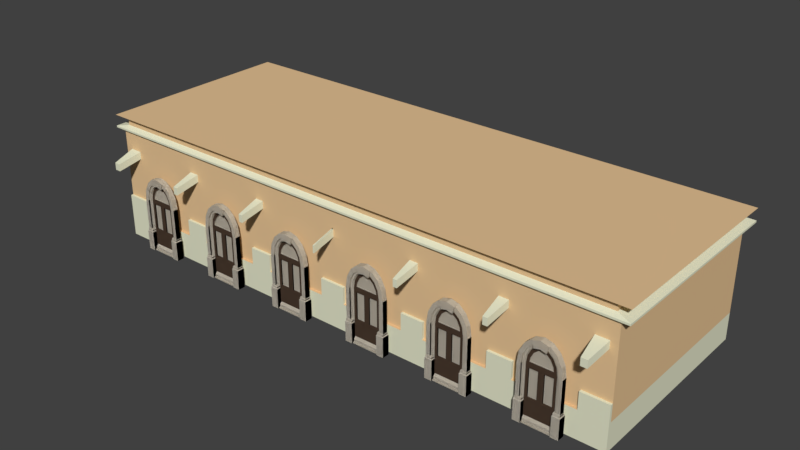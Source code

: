 # Source: EDIFICIO1.blend  (saved by Blender 2.79.0; exported with 4.5.12 LTS)
import bpy
from mathutils import Matrix  # noqa: F401  (used for matrix-valued properties, if any)

bpy.ops.wm.read_factory_settings(use_empty=True)
scene = bpy.context.scene
scene.name = 'Scene'

# ---- collections
col_collection_1 = bpy.data.collections.new('Collection 1'); scene.collection.children.link(col_collection_1)

# ---- materials (node trees are filled in below, after node groups)
mat_material_004 = bpy.data.materials.new('Material.004')
mat_material_004.alpha_threshold = 0.0
mat_material_004.use_transparent_shadow = False
mat_material_004.diffuse_color = (0.7877, 0.8, 0.6009, 1.0)
mat_material_004.roughness = 0.5
mat_material_005 = bpy.data.materials.new('Material.005')
mat_material_005.alpha_threshold = 0.0
mat_material_005.use_transparent_shadow = False
mat_material_005.diffuse_color = (0.8, 0.5517, 0.3008, 1.0)
mat_material_005.roughness = 0.5
mat_material_001 = bpy.data.materials.new('Material.001')
mat_material_001.alpha_threshold = 0.0
mat_material_001.use_transparent_shadow = False
mat_material_001.diffuse_color = (0.8, 0.738, 0.6243, 1.0)
mat_material_001.roughness = 0.5
mat_material_002 = bpy.data.materials.new('Material.002')
mat_material_002.alpha_threshold = 0.0
mat_material_002.use_transparent_shadow = False
mat_material_002.diffuse_color = (0.1329, 0.08458, 0.05667, 1.0)
mat_material_002.roughness = 0.5
mat_material_003 = bpy.data.materials.new('Material.003')
mat_material_003.alpha_threshold = 0.0
mat_material_003.use_transparent_shadow = False
mat_material_003.roughness = 0.5

# ---- material node trees

# ---- world
world_world = bpy.data.worlds.new('World'); scene.world = world_world
world_world.color = (0.05088, 0.05088, 0.05088)
world_world.use_sun_shadow = False
world_world.sun_shadow_jitter_overblur = 0.0
world_world.cycles.sampling_method = 'MANUAL'

# ---- meshes
me_cubo = bpy.data.meshes.new('Cubo')
me_cubo.from_pydata([(0.3068, -1.0, 0.7676), (0.3068, -1.0, 0.6315), (0.2893, -1.031, 1.378), (0.2757, -0.9828, 1.32), (1.0, -1.0, -1.0), (1.0, -1.0, 1.083), (1.0, 1.0, -1.0), (1.0, 1.0, 1.083), (0.2757, -0.9828, 1.216), (0.2894, -1.032, 1.166), (1.032, 1.032, 1.133), (1.032, -1.032, 1.133), (0.2894, -1.032, 1.133), (0.2805, -1.0, 1.083), (1.032, 1.032, 1.166), (1.032, -1.032, 1.166), (0.2805, 1.0, -1.0), (0.2805, 1.0, 0.7939), (0.9828, 0.9828, 1.216), (0.9828, -0.9828, 1.216), (0.2805, 1.0, 0.6052), (0.2893, 1.031, 1.378), (0.9828, 0.9828, 1.32), (0.9828, -0.9828, 1.32), (0.2757, 0.9828, 1.32), (0.2757, 0.9828, 1.216), (1.031, 1.031, 1.378), (1.031, -1.031, 1.378), (0.2894, 1.032, 1.166), (0.2894, 1.032, 1.133), (1.0, 1.0, 0.6052), (0.9737, -1.0, 0.6315), (0.2805, -1.0, -1.0), (0.2805, 1.0, 1.083), (1.0, 1.0, 0.7939), (0.9737, -1.0, 0.7676), (0.0, 1.0, -1.0), (0.0, 1.0, 1.083), (0.0, -1.0, -1.0), (0.0, -1.0, 1.083), (0.0, 1.032, 1.133), (0.0, -1.032, 1.133), (0.0, 1.032, 1.166), (0.0, -1.032, 1.166), (0.0, 0.9828, 1.216), (0.0, -0.9828, 1.216), (0.0, 0.9828, 1.32), (0.0, -0.9828, 1.32), (0.0, 1.031, 1.378), (0.0, -1.031, 1.378), (0.0, -1.0, 0.6052), (0.0, 1.0, 0.6052), (0.0, -1.0, 0.7939), (0.0, 1.0, 0.7939), (0.3634, 1.0, 1.083), (0.3634, -1.0, -1.0), (0.3749, 1.032, 1.133), (0.3749, 1.032, 1.166), (0.3572, 0.9828, 1.216), (0.3572, 0.9828, 1.32), (0.3748, 1.031, 1.378), (0.3372, -1.0, 0.7676), (0.3372, -1.0, 0.6315), (0.3748, -1.031, 1.378), (0.3572, -0.9828, 1.32), (0.3634, 1.0, 0.6052), (0.3572, -0.9828, 1.216), (0.3749, -1.032, 1.166), (0.3749, -1.032, 1.133), (0.3634, -1.0, 1.083), (0.3634, 1.0, 0.7939), (0.3634, 1.0, -1.0), (0.5965, 1.0, 1.083), (0.5965, -1.0, -1.0), (0.6153, 1.032, 1.133), (0.6153, 1.032, 1.166), (0.5863, 0.9828, 1.216), (0.5863, 0.9828, 1.32), (0.6152, 1.031, 1.378), (0.5965, 1.0, 0.6052), (0.5965, 1.0, 0.7939), (0.6228, -1.0, 0.7676), (0.6228, -1.0, 0.6315), (0.6152, -1.031, 1.378), (0.5863, -0.9828, 1.32), (0.5863, -0.9828, 1.216), (0.6153, -1.032, 1.166), (0.6153, -1.032, 1.133), (0.5965, -1.0, 1.083), (0.5965, 1.0, -1.0), (0.6842, 1.0, 1.083), (0.6842, -1.0, -1.0), (0.7058, 1.032, 1.133), (0.7058, 1.032, 1.166), (0.6724, 0.9828, 1.216), (0.6724, 0.9828, 1.32), (0.7055, 1.031, 1.378), (0.6842, 1.0, 0.6052), (0.6842, 1.0, 0.7939), (0.6579, -1.0, 0.7676), (0.6579, -1.0, 0.6315), (0.7055, -1.031, 1.378), (0.6724, -0.9828, 1.32), (0.6724, -0.9828, 1.216), (0.7058, -1.032, 1.166), (0.7058, -1.032, 1.133), (0.6842, -1.0, 1.083), (0.6842, 1.0, -1.0), (1.0, 1.0, -0.1894), (1.0, -1.0, -0.1894), (0.2805, 1.0, -0.1894), (0.2805, -1.0, -0.1894), (0.0, 1.0, -0.1894), (0.0, -1.0, -0.1894), (0.3634, -1.0, -0.1894), (0.3634, 1.0, -0.1894), (0.5965, 1.0, -0.1894), (0.5965, -1.0, -0.1894), (0.6842, -1.0, -0.1894), (0.6842, 1.0, -0.1894), (1.0, 1.0, -0.5018), (1.0, -1.0, -0.5018), (0.2805, 1.0, -0.5018), (0.2805, -1.0, -0.5018), (0.0, 1.0, -0.5018), (0.0, -1.0, -0.5018), (0.3634, -1.0, -0.5018), (0.3634, 1.0, -0.5018), (0.5965, 1.0, -0.5018), (0.5965, -1.0, -0.5018), (0.6842, -1.0, -0.5018), (0.6842, 1.0, -0.5018), (0.04722, 1.0, -1.0), (0.04722, 1.0, 0.7939), (0.04722, 1.0, 0.6052), (0.04722, -1.0, 1.083), (0.04869, 1.031, 1.378), (0.04871, -1.032, 1.133), (0.04641, 0.9828, 1.32), (0.04871, -1.032, 1.166), (0.04641, 0.9828, 1.216), (0.04641, -0.9828, 1.216), (0.04871, 1.032, 1.166), (0.04641, -0.9828, 1.32), (0.04871, 1.032, 1.133), (0.04869, -1.031, 1.378), (-0.001558, -1.0, 0.6315), (0.04722, -1.0, -1.0), (-0.001558, -1.0, 0.7676), (0.04722, 1.0, 1.083), (0.04722, -1.0, -0.1894), (0.04722, 1.0, -0.1894), (0.04722, 1.0, -0.5018), (0.04722, -1.0, -0.5018), (0.9017, 1.0, 1.083), (0.9017, -1.0, -1.0), (0.9305, 1.032, 1.133), (0.9305, 1.032, 1.166), (0.886, 0.9828, 1.216), (0.886, 0.9828, 1.32), (0.9303, 1.031, 1.378), (0.9017, 1.0, 0.6052), (0.9017, 1.0, 0.7939), (0.928, -1.0, 0.7676), (0.928, -1.0, 0.6315), (0.9303, -1.031, 1.378), (0.886, -0.9828, 1.32), (0.886, -0.9828, 1.216), (0.9305, -1.032, 1.166), (0.9305, -1.032, 1.133), (0.9017, -1.0, 1.083), (0.9017, 1.0, -1.0), (0.9017, -1.0, -0.1894), (0.9017, 1.0, -0.1894), (0.9017, 1.0, -0.5018), (0.9017, -1.0, -0.5018), (1.0, -1.026, -0.5018), (1.0, -1.026, -1.0), (0.9017, -1.026, -1.0), (0.2805, -1.026, -1.0), (0.3634, -1.026, -1.0), (0.2805, -1.026, -0.5018), (0.04722, -1.026, -1.0), (0.0, -1.026, -0.5018), (0.0, -1.026, -1.0), (0.3634, -1.026, -0.5018), (0.5965, -1.026, -1.0), (0.5965, -1.026, -0.5018), (0.6842, -1.026, -1.0), (0.6842, -1.026, -0.5018), (0.6842, -1.026, -0.1894), (0.5965, -1.026, -0.1894), (0.04722, -1.026, -0.1894), (0.0, -1.026, -0.1894), (0.3634, -1.026, -0.1894), (0.2805, -1.026, -0.1894), (1.0, -1.026, -0.1894), (0.04722, -1.026, -0.5018), (0.9017, -1.026, -0.5018), (0.9017, -1.026, -0.1894), (0.2805, -1.0, 0.7939), (0.2805, -1.0, 0.6052), (0.3634, -1.0, 0.7939), (0.3634, -1.0, 0.6052), (1.0, -1.0, 0.7939), (1.0, -1.0, 0.6052), (0.04722, -1.0, 0.6052), (0.04722, -1.0, 0.7939), (0.003735, -1.0, 0.6315), (0.6842, -1.0, 0.7939), (0.003735, -1.0, 0.7676), (0.5965, -1.0, 0.7939), (0.6842, -1.0, 0.6052), (0.5965, -1.0, 0.6052), (0.9017, -1.0, 0.7939), (0.9017, -1.0, 0.6052), (0.00237, -1.238, 0.6562), (0.00237, -1.238, 0.5201), (0.3146, -1.238, 0.6562), (0.3146, -1.238, 0.5201), (0.3293, -1.238, 0.6562), (0.3293, -1.238, 0.5201), (0.9619, -1.238, 0.6562), (0.9619, -1.238, 0.5201), (-0.0001935, -1.238, 0.5201), (-0.0001935, -1.238, 0.6562), (0.6488, -1.238, 0.6562), (0.6318, -1.238, 0.6562), (0.6488, -1.238, 0.5201), (0.6318, -1.238, 0.5201), (0.9398, -1.238, 0.6562), (0.9398, -1.238, 0.5201)], [], [(117, 213, 203, 114), (162, 154, 7, 34), (34, 7, 5, 204), (77, 59, 60, 78), (171, 6, 4, 155), (5, 7, 10, 11), (169, 11, 15, 168), (78, 60, 63, 83), (170, 5, 11, 169), (76, 58, 59, 77), (15, 14, 18, 19), (75, 57, 58, 76), (11, 10, 14, 15), (74, 56, 57, 75), (19, 18, 22, 23), (72, 54, 56, 74), (168, 15, 19, 167), (211, 88, 69, 202), (166, 23, 27, 165), (133, 149, 33, 17), (167, 19, 23, 166), (132, 16, 32, 147), (137, 12, 9, 139), (135, 13, 12, 137), (23, 22, 26, 27), (139, 9, 8, 141), (143, 3, 2, 145), (108, 30, 205, 109), (173, 161, 30, 108), (141, 8, 3, 143), (151, 134, 20, 110), (30, 34, 204, 205), (161, 162, 34, 30), (134, 133, 17, 20), (61, 0, 218, 220), (99, 81, 227, 226), (114, 203, 201, 111), (150, 206, 50, 113), (138, 46, 48, 136), (136, 48, 49, 145), (140, 44, 46, 138), (59, 24, 21, 60), (60, 21, 2, 63), (142, 42, 44, 140), (58, 25, 24, 59), (144, 40, 42, 142), (149, 37, 40, 144), (57, 28, 25, 58), (56, 29, 28, 57), (54, 33, 29, 56), (207, 135, 39, 52), (202, 69, 13, 200), (213, 211, 202, 203), (20, 17, 70, 65), (110, 20, 65, 115), (8, 66, 64, 3), (3, 64, 63, 2), (9, 67, 66, 8), (13, 69, 68, 12), (12, 68, 67, 9), (16, 71, 55, 32), (17, 33, 54, 70), (163, 164, 231, 230), (65, 70, 80, 79), (115, 65, 79, 116), (66, 85, 84, 64), (64, 84, 83, 63), (209, 106, 88, 211), (67, 86, 85, 66), (90, 72, 74, 92), (92, 74, 75, 93), (93, 75, 76, 94), (94, 76, 77, 95), (69, 88, 87, 68), (96, 78, 83, 101), (68, 87, 86, 67), (71, 89, 73, 55), (95, 77, 78, 96), (70, 54, 72, 80), (118, 212, 213, 117), (172, 215, 212, 118), (159, 95, 96, 160), (160, 96, 101, 165), (158, 94, 95, 159), (157, 93, 94, 158), (156, 92, 93, 157), (154, 90, 92, 156), (214, 170, 106, 209), (215, 214, 209, 212), (79, 80, 98, 97), (116, 79, 97, 119), (85, 103, 102, 84), (84, 102, 101, 83), (86, 104, 103, 85), (88, 106, 105, 87), (87, 105, 104, 86), (89, 107, 91, 73), (80, 72, 90, 98), (128, 116, 119, 131), (175, 172, 118, 130), (38, 147, 182, 184), (127, 115, 116, 128), (122, 110, 115, 127), (123, 153, 197, 181), (175, 130, 189, 198), (152, 151, 110, 122), (174, 173, 108, 120), (120, 108, 109, 121), (129, 117, 114, 126), (126, 114, 194, 185), (6, 120, 121, 4), (171, 174, 120, 6), (132, 152, 122, 16), (118, 117, 191, 190), (32, 55, 180, 179), (16, 122, 127, 71), (71, 127, 128, 89), (113, 125, 183, 193), (129, 126, 185, 187), (89, 128, 131, 107), (155, 4, 177, 178), (36, 124, 152, 132), (124, 112, 151, 152), (123, 111, 150, 153), (200, 13, 135, 207), (33, 149, 144, 29), (29, 144, 142, 28), (28, 142, 140, 25), (25, 140, 138, 24), (21, 136, 145, 2), (24, 138, 136, 21), (111, 201, 206, 150), (201, 200, 207, 206), (51, 53, 133, 134), (112, 51, 134, 151), (45, 141, 143, 47), (47, 143, 145, 49), (43, 139, 141, 45), (39, 135, 137, 41), (41, 137, 139, 43), (36, 132, 147, 38), (53, 37, 149, 133), (153, 150, 192, 197), (107, 131, 174, 171), (131, 119, 173, 174), (109, 172, 199, 196), (0, 1, 219, 218), (204, 5, 170, 214), (7, 154, 156, 10), (10, 156, 157, 14), (14, 157, 158, 18), (18, 158, 159, 22), (26, 160, 165, 27), (22, 159, 160, 26), (109, 205, 215, 172), (97, 98, 162, 161), (119, 97, 161, 173), (103, 167, 166, 102), (102, 166, 165, 101), (104, 168, 167, 103), (106, 170, 169, 105), (105, 169, 168, 104), (107, 171, 155, 91), (98, 90, 154, 162), (189, 190, 191, 187), (197, 192, 193, 183), (185, 194, 195, 181), (186, 187, 185, 180), (180, 185, 181, 179), (182, 197, 183, 184), (188, 189, 187, 186), (178, 198, 189, 188), (179, 181, 197, 182), (177, 176, 198, 178), (176, 196, 199, 198), (121, 109, 196, 176), (73, 91, 188, 186), (91, 155, 178, 188), (150, 113, 193, 192), (117, 129, 187, 191), (125, 38, 184, 183), (55, 73, 186, 180), (114, 111, 195, 194), (130, 118, 190, 189), (111, 123, 181, 195), (4, 121, 176, 177), (147, 32, 179, 182), (172, 175, 198, 199), (1, 0, 200, 201), (0, 61, 202, 200), (62, 1, 201, 203), (35, 31, 205, 204), (146, 208, 50, 206), (210, 148, 207, 52), (208, 210, 52, 50), (61, 62, 203, 202), (81, 99, 209, 211), (100, 82, 213, 212), (82, 81, 211, 213), (99, 100, 212, 209), (148, 146, 206, 207), (163, 35, 204, 214), (31, 164, 215, 205), (164, 163, 214, 215), (221, 220, 218, 219), (224, 217, 216, 225), (228, 226, 227, 229), (223, 222, 230, 231), (82, 100, 228, 229), (1, 62, 221, 219), (81, 82, 229, 227), (31, 35, 222, 223), (210, 216, 217, 208), (100, 99, 226, 228), (208, 217, 224, 146), (146, 148, 225, 224), (148, 210, 216, 225), (35, 163, 230, 222), (164, 31, 223, 231), (62, 61, 220, 221)])
me_cubo.polygons.foreach_set('material_index', [1, 1, 1, 1, 1, 0, 0, 1, 0, 1, 0, 0, 0, 0, 1, 0, 0, 1, 1, 1, 1, 1, 0, 0, 1, 0, 1, 1, 1, 1, 1, 1, 1, 1, 0, 0, 1, 1, 1, 1, 1, 1, 1, 0, 1, 0, 0, 0, 0, 0, 1, 1, 1, 1, 1, 1, 1, 0, 0, 0, 1, 1, 0, 1, 1, 1, 1, 1, 0, 0, 0, 0, 1, 0, 1, 0, 1, 1, 1, 1, 1, 1, 1, 1, 0, 0, 0, 1, 1, 1, 1, 1, 1, 0, 0, 0, 1, 1, 1, 1, 1, 1, 1, 1, 1, 1, 1, 1, 1, 0, 0, 0, 0, 0, 1, 0, 0, 1, 1, 0, 1, 0, 1, 1, 1, 0, 0, 0, 1, 1, 1, 1, 1, 1, 1, 1, 1, 0, 0, 0, 1, 1, 0, 0, 1, 0, 0, 1, 0, 0, 0, 1, 1, 1, 1, 1, 1, 1, 1, 0, 0, 0, 1, 1, 0, 0, 0, 0, 0, 0, 0, 0, 0, 0, 0, 0, 1, 1, 0, 0, 0, 1, 0, 0, 0, 0, 1, 0, 1, 1, 1, 1, 1, 1, 1, 1, 1, 1, 1, 1, 1, 1, 1, 1, 0, 0, 0, 0, 0, 0, 0, 0, 0, 0, 0, 0, 0, 0, 0, 0])
me_cubo.materials.append(mat_material_004)
me_cubo.materials.append(mat_material_005)
me_cubo.use_remesh_preserve_volume = False
me_cubo.use_remesh_preserve_attributes = False
me_cubo.use_mirror_vertex_groups = False
me_cubo.update()
me_cubo_002 = bpy.data.meshes.new('Cubo.002')
me_cubo_002.from_pydata([(6.802, -3.101, 0.1308), (6.802, -3.101, 0.9854), (6.802, -0.811, 0.1308), (6.802, -0.811, 0.9854), (7.657, -3.101, 0.1308), (7.657, -3.101, 0.9854), (7.657, -0.811, 0.1308), (7.657, -0.811, 0.9854), (6.866, -0.6969, 0.9222), (6.866, -0.6969, 0.194), (7.594, -0.6969, 0.194), (7.594, -0.6969, 0.9222), (6.866, -0.5748, 0.9222), (6.866, -0.5748, 0.194), (7.594, -0.5748, 0.194), (7.594, -0.5748, 0.9222), (6.903, -0.4328, 0.8845), (6.903, -0.4328, 0.2318), (7.556, -0.4328, 0.2318), (7.556, -0.4328, 0.8845), (7.572, -3.106, 0.2429), (7.572, 3.131, 0.2429), (7.392, 4.32, 0.2429), (6.88, 5.328, 0.2429), (6.113, 6.001, 0.2429), (7.129, -2.983, 0.8498), (7.129, 3.107, 0.8498), (6.977, 4.106, 0.8498), (6.562, 4.922, 0.8498), (5.941, 5.468, 0.8498), (7.572, -3.106, 0.8498), (7.572, 3.131, 0.8498), (7.392, 4.32, 0.8498), (6.88, 5.328, 0.8498), (6.113, 6.001, 0.8498), (6.917, 3.079, 0.6638), (6.917, -2.704, 0.6638), (6.778, 3.997, 0.6638), (6.41, 4.722, 0.6638), (5.859, 5.206, 0.6638), (7.129, -2.983, 0.6638), (7.129, 3.107, 0.6638), (6.977, 4.106, 0.6638), (6.562, 4.922, 0.6638), (5.941, 5.468, 0.6638), (6.462, 3.361, 0.3607), (6.519, -0.4076, 0.3612), (6.398, 3.783, 0.3607), (6.073, 4.423, 0.3607), (5.587, 4.85, 0.3607), (6.113, 6.001, 0.9827), (5.941, 5.468, 0.9827), (5.941, 5.468, 0.9835), (5.859, 5.206, 0.9835), (6.519, 2.705, 0.3612), (6.698, 3.951, 0.3612), (6.348, 4.638, 0.3612), (5.825, 5.097, 0.3612), (6.83, 3.08, 0.3612), (5.519, 2.705, 0.3612), (6.83, -2.408, 0.3612), (5.519, -0.4076, 0.3612), (6.829, 3.08, 0.5059), (6.829, -2.408, 0.5059), (6.698, 3.951, 0.5059), (6.348, 4.638, 0.5059), (5.825, 5.097, 0.5059), (5.519, -0.4077, 0.5059), (5.519, 2.705, 0.5059), (6.462, 3.361, 0.5053), (6.398, 3.783, 0.5053), (6.073, 4.423, 0.5053), (5.587, 4.85, 0.5053), (6.519, 2.705, 0.5059), (6.519, -0.4077, 0.5059), (3.615, -3.101, 0.1308), (3.615, -3.101, 0.9854), (3.615, -0.811, 0.1308), (3.615, -0.811, 0.9854), (2.76, -3.101, 0.1308), (2.76, -3.101, 0.9854), (2.76, -0.811, 0.1308), (2.76, -0.811, 0.9854), (3.552, -0.6969, 0.9222), (3.552, -0.6969, 0.194), (2.824, -0.6969, 0.194), (2.824, -0.6969, 0.9222), (3.552, -0.5748, 0.9222), (3.552, -0.5748, 0.194), (2.824, -0.5748, 0.194), (2.824, -0.5748, 0.9222), (3.514, -0.4328, 0.8845), (3.514, -0.4328, 0.2318), (2.861, -0.4328, 0.2318), (2.861, -0.4328, 0.8845), (2.845, -3.106, 0.2429), (2.845, 3.131, 0.2429), (3.025, 4.32, 0.2429), (3.538, 5.328, 0.2429), (4.304, 6.001, 0.2429), (3.289, -2.983, 0.8498), (3.289, 3.107, 0.8498), (3.44, 4.106, 0.8498), (3.855, 4.922, 0.8498), (4.476, 5.468, 0.8498), (2.845, -3.106, 0.8498), (2.845, 3.131, 0.8498), (3.025, 4.32, 0.8498), (3.538, 5.328, 0.8498), (4.304, 6.001, 0.8498), (3.501, 3.079, 0.6638), (3.501, -2.704, 0.6638), (3.64, 3.997, 0.6638), (4.008, 4.722, 0.6638), (4.559, 5.206, 0.6638), (3.289, -2.983, 0.6638), (3.289, 3.107, 0.6638), (3.44, 4.106, 0.6638), (3.855, 4.922, 0.6638), (4.476, 5.468, 0.6638), (3.955, 3.361, 0.3607), (3.898, -0.4076, 0.3612), (4.019, 3.783, 0.3607), (4.344, 4.423, 0.3607), (4.831, 4.85, 0.3607), (4.304, 6.001, 0.9827), (4.476, 5.468, 0.9827), (4.476, 5.468, 0.9835), (4.559, 5.206, 0.9835), (3.898, 2.705, 0.3612), (3.72, 3.951, 0.3612), (4.069, 4.638, 0.3612), (4.592, 5.097, 0.3612), (3.588, 3.08, 0.3612), (4.898, 2.705, 0.3612), (3.588, -2.408, 0.3612), (4.898, -0.4076, 0.3612), (3.588, 3.08, 0.5059), (3.588, -2.408, 0.5059), (3.72, 3.951, 0.5059), (4.069, 4.638, 0.5059), (4.592, 5.097, 0.5059), (4.898, -0.4077, 0.5059), (4.898, 2.705, 0.5059), (3.955, 3.361, 0.5053), (4.019, 3.783, 0.5053), (4.344, 4.423, 0.5053), (4.831, 4.85, 0.5053), (3.898, 2.705, 0.5059), (3.898, -0.4077, 0.5059), (3.615, -3.101, 0.1308), (3.615, -3.101, 0.9854), (3.615, -0.811, 0.1308), (3.615, -0.811, 0.9854), (2.76, -3.101, 0.1308), (2.76, -3.101, 0.9854), (2.76, -0.811, 0.1308), (2.76, -0.811, 0.9854), (3.552, -0.6969, 0.9222), (3.552, -0.6969, 0.194), (2.824, -0.6969, 0.194), (2.824, -0.6969, 0.9222), (3.552, -0.5748, 0.9222), (3.552, -0.5748, 0.194), (2.824, -0.5748, 0.194), (2.824, -0.5748, 0.9222), (3.514, -0.4328, 0.8845), (3.514, -0.4328, 0.2318), (2.861, -0.4328, 0.2318), (2.861, -0.4328, 0.8845), (2.845, -3.106, 0.2429), (2.845, 3.131, 0.2429), (3.025, 4.32, 0.2429), (3.538, 5.328, 0.2429), (4.304, 6.001, 0.2429), (3.289, -2.983, 0.8498), (3.289, 3.107, 0.8498), (3.44, 4.106, 0.8498), (3.855, 4.922, 0.8498), (4.476, 5.468, 0.8498), (2.845, -3.106, 0.8498), (2.845, 3.131, 0.8498), (3.025, 4.32, 0.8498), (3.538, 5.328, 0.8498), (4.304, 6.001, 0.8498), (3.501, 3.079, 0.6638), (3.501, -2.704, 0.6638), (3.64, 3.997, 0.6638), (4.008, 4.722, 0.6638), (4.559, 5.206, 0.6638), (3.289, -2.983, 0.6638), (3.289, 3.107, 0.6638), (3.44, 4.106, 0.6638), (3.855, 4.922, 0.6638), (4.476, 5.468, 0.6638), (3.955, 3.361, 0.3607), (3.898, -0.4076, 0.3612), (4.019, 3.783, 0.3607), (4.344, 4.423, 0.3607), (4.831, 4.85, 0.3607), (4.304, 6.001, 0.9827), (4.476, 5.468, 0.9827), (4.476, 5.468, 0.9835), (4.559, 5.206, 0.9835), (3.898, 2.705, 0.3612), (3.72, 3.951, 0.3612), (4.069, 4.638, 0.3612), (4.592, 5.097, 0.3612), (3.588, 3.08, 0.3612), (4.898, 2.705, 0.3612), (3.588, -2.408, 0.3612), (4.898, -0.4076, 0.3612), (3.588, 3.08, 0.5059), (3.588, -2.408, 0.5059), (3.72, 3.951, 0.5059), (4.069, 4.638, 0.5059), (4.592, 5.097, 0.5059), (4.898, -0.4077, 0.5059), (4.898, 2.705, 0.5059), (3.955, 3.361, 0.5053), (4.019, 3.783, 0.5053), (4.344, 4.423, 0.5053), (4.831, 4.85, 0.5053), (3.898, 2.705, 0.5059), (3.898, -0.4077, 0.5059), (6.802, -3.101, 0.1308), (6.802, -3.101, 0.9854), (6.802, -0.811, 0.1308), (6.802, -0.811, 0.9854), (7.657, -3.101, 0.1308), (7.657, -3.101, 0.9854), (7.657, -0.811, 0.1308), (7.657, -0.811, 0.9854), (6.866, -0.6969, 0.9222), (6.866, -0.6969, 0.194), (7.594, -0.6969, 0.194), (7.594, -0.6969, 0.9222), (6.866, -0.5748, 0.9222), (6.866, -0.5748, 0.194), (7.594, -0.5748, 0.194), (7.594, -0.5748, 0.9222), (6.903, -0.4328, 0.8845), (6.903, -0.4328, 0.2318), (7.556, -0.4328, 0.2318), (7.556, -0.4328, 0.8845), (7.572, -3.106, 0.2429), (5.209, 6.238, 0.2429), (7.572, 3.131, 0.2429), (7.392, 4.32, 0.2429), (6.88, 5.328, 0.2429), (6.113, 6.001, 0.2429), (7.129, -2.983, 0.8498), (7.129, 3.107, 0.8498), (5.209, 5.659, 0.8498), (6.977, 4.106, 0.8498), (6.562, 4.922, 0.8498), (5.941, 5.468, 0.8498), (7.572, -3.106, 0.8498), (7.572, 3.131, 0.8498), (5.209, 6.238, 0.8498), (7.392, 4.32, 0.8498), (6.88, 5.328, 0.8498), (6.113, 6.001, 0.8498), (6.917, 3.079, 0.6638), (6.917, -2.704, 0.6638), (5.209, 5.376, 0.6638), (6.778, 3.997, 0.6638), (6.41, 4.722, 0.6638), (5.859, 5.206, 0.6638), (7.129, -2.983, 0.6638), (7.129, 3.107, 0.6638), (5.209, 5.659, 0.6638), (6.977, 4.106, 0.6638), (6.562, 4.922, 0.6638), (5.941, 5.468, 0.6638), (6.462, 3.361, 0.3607), (6.519, -0.4076, 0.3612), (5.209, 5.259, 0.3612), (6.398, 3.783, 0.3607), (6.073, 4.423, 0.3607), (5.587, 4.85, 0.3607), (5.209, 6.238, 0.9827), (6.113, 6.001, 0.9827), (5.209, 5.659, 0.9827), (5.941, 5.468, 0.9827), (5.209, 5.659, 0.9835), (5.941, 5.468, 0.9835), (5.209, 5.376, 0.9835), (5.859, 5.206, 0.9835), (5.209, -3.106, 0.2429), (5.209, 3.131, 0.2429), (5.209, -3.106, 0.8498), (5.209, -2.983, 0.8498), (5.209, -2.983, 0.6638), (5.209, -2.704, 0.6638), (5.209, 3.08, 0.3612), (5.209, -2.408, 0.3612), (6.519, 2.705, 0.3612), (5.209, 3.361, 0.3607), (6.698, 3.951, 0.3612), (6.348, 4.638, 0.3612), (5.825, 5.097, 0.3612), (5.209, 4.921, 0.3607), (6.83, 3.08, 0.3612), (5.519, 2.705, 0.3612), (6.83, -2.408, 0.3612), (5.519, -0.4076, 0.3612), (5.209, 3.08, 0.5059), (6.829, 3.08, 0.5059), (5.209, -2.408, 0.5059), (6.829, -2.408, 0.5059), (6.698, 3.951, 0.5059), (6.348, 4.638, 0.5059), (5.825, 5.097, 0.5059), (5.209, 5.259, 0.5059), (5.519, -0.4077, 0.5059), (5.519, 2.705, 0.5059), (5.209, 3.361, 0.5053), (6.462, 3.361, 0.5053), (6.398, 3.783, 0.5053), (6.073, 4.423, 0.5053), (5.587, 4.85, 0.5053), (5.209, 4.921, 0.5053), (6.519, 2.705, 0.5059), (6.519, -0.4077, 0.5059), (16.57, -0.4077, 0.5059), (16.57, 2.705, 0.5059), (15.26, 4.921, 0.5053), (15.64, 4.85, 0.5053), (16.12, 4.423, 0.5053), (16.45, 3.783, 0.5053), (16.51, 3.361, 0.5053), (15.26, 3.361, 0.5053), (15.57, 2.705, 0.5059), (15.57, -0.4077, 0.5059), (15.26, 5.259, 0.5059), (15.87, 5.097, 0.5059), (16.4, 4.638, 0.5059), (16.75, 3.951, 0.5059), (16.88, -2.408, 0.5059), (15.26, -2.408, 0.5059), (16.88, 3.08, 0.5059), (15.26, 3.08, 0.5059), (15.57, -0.4076, 0.3612), (16.88, -2.408, 0.3612), (15.57, 2.705, 0.3612), (16.88, 3.08, 0.3612), (15.26, 4.921, 0.3607), (15.87, 5.097, 0.3612), (16.4, 4.638, 0.3612), (16.75, 3.951, 0.3612), (15.26, 3.361, 0.3607), (16.57, 2.705, 0.3612), (15.26, -2.408, 0.3612), (15.26, 3.08, 0.3612), (15.26, -2.704, 0.6638), (15.26, -2.983, 0.6638), (15.26, -2.983, 0.8498), (15.26, -3.106, 0.8498), (15.26, 3.131, 0.2429), (15.26, -3.106, 0.2429), (15.91, 5.206, 0.9835), (15.26, 5.376, 0.9835), (15.99, 5.468, 0.9835), (15.26, 5.659, 0.9835), (15.99, 5.468, 0.9827), (15.26, 5.659, 0.9827), (16.16, 6.001, 0.9827), (15.26, 6.238, 0.9827), (15.64, 4.85, 0.3607), (16.12, 4.423, 0.3607), (16.45, 3.783, 0.3607), (15.26, 5.259, 0.3612), (16.57, -0.4076, 0.3612), (16.51, 3.361, 0.3607), (15.99, 5.468, 0.6638), (16.61, 4.922, 0.6638), (17.03, 4.106, 0.6638), (15.26, 5.659, 0.6638), (17.18, 3.107, 0.6638), (17.18, -2.983, 0.6638), (15.91, 5.206, 0.6638), (16.46, 4.722, 0.6638), (16.83, 3.997, 0.6638), (15.26, 5.376, 0.6638), (16.97, -2.704, 0.6638), (16.97, 3.079, 0.6638), (16.16, 6.001, 0.8498), (16.93, 5.328, 0.8498), (17.44, 4.32, 0.8498), (15.26, 6.238, 0.8498), (17.62, 3.131, 0.8498), (17.62, -3.106, 0.8498), (15.99, 5.468, 0.8498), (16.61, 4.922, 0.8498), (17.03, 4.106, 0.8498), (15.26, 5.659, 0.8498), (17.18, 3.107, 0.8498), (17.18, -2.983, 0.8498), (16.16, 6.001, 0.2429), (16.93, 5.328, 0.2429), (17.44, 4.32, 0.2429), (17.62, 3.131, 0.2429), (15.26, 6.238, 0.2429), (17.62, -3.106, 0.2429), (17.61, -0.4328, 0.8845), (17.61, -0.4328, 0.2318), (16.95, -0.4328, 0.2318), (16.95, -0.4328, 0.8845), (17.64, -0.5748, 0.9222), (17.64, -0.5748, 0.194), (16.91, -0.5748, 0.194), (16.91, -0.5748, 0.9222), (17.64, -0.6969, 0.9222), (17.64, -0.6969, 0.194), (16.91, -0.6969, 0.194), (16.91, -0.6969, 0.9222), (17.71, -0.811, 0.9854), (17.71, -0.811, 0.1308), (17.71, -3.101, 0.9854), (17.71, -3.101, 0.1308), (16.85, -0.811, 0.9854), (16.85, -0.811, 0.1308), (16.85, -3.101, 0.9854), (16.85, -3.101, 0.1308), (13.95, -0.4077, 0.5059), (13.95, 2.705, 0.5059), (14.88, 4.85, 0.5053), (14.39, 4.423, 0.5053), (14.07, 3.783, 0.5053), (14.0, 3.361, 0.5053), (14.95, 2.705, 0.5059), (14.95, -0.4077, 0.5059), (14.64, 5.097, 0.5059), (14.12, 4.638, 0.5059), (13.77, 3.951, 0.5059), (13.64, -2.408, 0.5059), (13.64, 3.08, 0.5059), (14.95, -0.4076, 0.3612), (13.64, -2.408, 0.3612), (14.95, 2.705, 0.3612), (13.64, 3.08, 0.3612), (14.64, 5.097, 0.3612), (14.12, 4.638, 0.3612), (13.77, 3.951, 0.3612), (13.95, 2.705, 0.3612), (14.61, 5.206, 0.9835), (14.53, 5.468, 0.9835), (14.53, 5.468, 0.9827), (14.35, 6.001, 0.9827), (14.88, 4.85, 0.3607), (14.39, 4.423, 0.3607), (14.07, 3.783, 0.3607), (13.95, -0.4076, 0.3612), (14.0, 3.361, 0.3607), (14.53, 5.468, 0.6638), (13.9, 4.922, 0.6638), (13.49, 4.106, 0.6638), (13.34, 3.107, 0.6638), (13.34, -2.983, 0.6638), (14.61, 5.206, 0.6638), (14.06, 4.722, 0.6638), (13.69, 3.997, 0.6638), (13.55, -2.704, 0.6638), (13.55, 3.079, 0.6638), (14.35, 6.001, 0.8498), (13.59, 5.328, 0.8498), (13.07, 4.32, 0.8498), (12.89, 3.131, 0.8498), (12.89, -3.106, 0.8498), (14.53, 5.468, 0.8498), (13.9, 4.922, 0.8498), (13.49, 4.106, 0.8498), (13.34, 3.107, 0.8498), (13.34, -2.983, 0.8498), (14.35, 6.001, 0.2429), (13.59, 5.328, 0.2429), (13.07, 4.32, 0.2429), (12.89, 3.131, 0.2429), (12.89, -3.106, 0.2429), (12.91, -0.4328, 0.8845), (12.91, -0.4328, 0.2318), (13.56, -0.4328, 0.2318), (13.56, -0.4328, 0.8845), (12.87, -0.5748, 0.9222), (12.87, -0.5748, 0.194), (13.6, -0.5748, 0.194), (13.6, -0.5748, 0.9222), (12.87, -0.6969, 0.9222), (12.87, -0.6969, 0.194), (13.6, -0.6969, 0.194), (13.6, -0.6969, 0.9222), (12.81, -0.811, 0.9854), (12.81, -0.811, 0.1308), (12.81, -3.101, 0.9854), (12.81, -3.101, 0.1308), (13.66, -0.811, 0.9854), (13.66, -0.811, 0.1308), (13.66, -3.101, 0.9854), (13.66, -3.101, 0.1308), (13.95, -0.4077, 0.5059), (13.95, 2.705, 0.5059), (14.88, 4.85, 0.5053), (14.39, 4.423, 0.5053), (14.07, 3.783, 0.5053), (14.0, 3.361, 0.5053), (14.95, 2.705, 0.5059), (14.95, -0.4077, 0.5059), (14.64, 5.097, 0.5059), (14.12, 4.638, 0.5059), (13.77, 3.951, 0.5059), (13.64, -2.408, 0.5059), (13.64, 3.08, 0.5059), (14.95, -0.4076, 0.3612), (13.64, -2.408, 0.3612), (14.95, 2.705, 0.3612), (13.64, 3.08, 0.3612), (14.64, 5.097, 0.3612), (14.12, 4.638, 0.3612), (13.77, 3.951, 0.3612), (13.95, 2.705, 0.3612), (14.61, 5.206, 0.9835), (14.53, 5.468, 0.9835), (14.53, 5.468, 0.9827), (14.35, 6.001, 0.9827), (14.88, 4.85, 0.3607), (14.39, 4.423, 0.3607), (14.07, 3.783, 0.3607), (13.95, -0.4076, 0.3612), (14.0, 3.361, 0.3607), (14.53, 5.468, 0.6638), (13.9, 4.922, 0.6638), (13.49, 4.106, 0.6638), (13.34, 3.107, 0.6638), (13.34, -2.983, 0.6638), (14.61, 5.206, 0.6638), (14.06, 4.722, 0.6638), (13.69, 3.997, 0.6638), (13.55, -2.704, 0.6638), (13.55, 3.079, 0.6638), (14.35, 6.001, 0.8498), (13.59, 5.328, 0.8498), (13.07, 4.32, 0.8498), (12.89, 3.131, 0.8498), (12.89, -3.106, 0.8498), (14.53, 5.468, 0.8498), (13.9, 4.922, 0.8498), (13.49, 4.106, 0.8498), (13.34, 3.107, 0.8498), (13.34, -2.983, 0.8498), (14.35, 6.001, 0.2429), (13.59, 5.328, 0.2429), (13.07, 4.32, 0.2429), (12.89, 3.131, 0.2429), (12.89, -3.106, 0.2429), (12.91, -0.4328, 0.8845), (12.91, -0.4328, 0.2318), (13.56, -0.4328, 0.2318), (13.56, -0.4328, 0.8845), (12.87, -0.5748, 0.9222), (12.87, -0.5748, 0.194), (13.6, -0.5748, 0.194), (13.6, -0.5748, 0.9222), (12.87, -0.6969, 0.9222), (12.87, -0.6969, 0.194), (13.6, -0.6969, 0.194), (13.6, -0.6969, 0.9222), (12.81, -0.811, 0.9854), (12.81, -0.811, 0.1308), (12.81, -3.101, 0.9854), (12.81, -3.101, 0.1308), (13.66, -0.811, 0.9854), (13.66, -0.811, 0.1308), (13.66, -3.101, 0.9854), (13.66, -3.101, 0.1308), (16.57, -0.4077, 0.5059), (16.57, 2.705, 0.5059), (15.64, 4.85, 0.5053), (16.12, 4.423, 0.5053), (16.45, 3.783, 0.5053), (16.51, 3.361, 0.5053), (15.57, 2.705, 0.5059), (15.57, -0.4077, 0.5059), (15.87, 5.097, 0.5059), (16.4, 4.638, 0.5059), (16.75, 3.951, 0.5059), (16.88, -2.408, 0.5059), (16.88, 3.08, 0.5059), (15.57, -0.4076, 0.3612), (16.88, -2.408, 0.3612), (15.57, 2.705, 0.3612), (16.88, 3.08, 0.3612), (15.87, 5.097, 0.3612), (16.4, 4.638, 0.3612), (16.75, 3.951, 0.3612), (16.57, 2.705, 0.3612), (15.91, 5.206, 0.9835), (15.99, 5.468, 0.9835), (15.99, 5.468, 0.9827), (16.16, 6.001, 0.9827), (15.64, 4.85, 0.3607), (16.12, 4.423, 0.3607), (16.45, 3.783, 0.3607), (16.57, -0.4076, 0.3612), (16.51, 3.361, 0.3607), (15.99, 5.468, 0.6638), (16.61, 4.922, 0.6638), (17.03, 4.106, 0.6638), (17.18, 3.107, 0.6638), (17.18, -2.983, 0.6638), (15.91, 5.206, 0.6638), (16.46, 4.722, 0.6638), (16.83, 3.997, 0.6638), (16.97, -2.704, 0.6638), (16.97, 3.079, 0.6638), (16.16, 6.001, 0.8498), (16.93, 5.328, 0.8498), (17.44, 4.32, 0.8498), (17.62, 3.131, 0.8498), (17.62, -3.106, 0.8498), (15.99, 5.468, 0.8498), (16.61, 4.922, 0.8498), (17.03, 4.106, 0.8498), (17.18, 3.107, 0.8498), (17.18, -2.983, 0.8498), (16.16, 6.001, 0.2429), (16.93, 5.328, 0.2429), (17.44, 4.32, 0.2429), (17.62, 3.131, 0.2429), (17.62, -3.106, 0.2429), (17.61, -0.4328, 0.8845), (17.61, -0.4328, 0.2318), (16.95, -0.4328, 0.2318), (16.95, -0.4328, 0.8845), (17.64, -0.5748, 0.9222), (17.64, -0.5748, 0.194), (16.91, -0.5748, 0.194), (16.91, -0.5748, 0.9222), (17.64, -0.6969, 0.9222), (17.64, -0.6969, 0.194), (16.91, -0.6969, 0.194), (16.91, -0.6969, 0.9222), (17.71, -0.811, 0.9854), (17.71, -0.811, 0.1308), (17.71, -3.101, 0.9854), (17.71, -3.101, 0.1308), (16.85, -0.811, 0.9854), (16.85, -0.811, 0.1308), (16.85, -3.101, 0.9854), (16.85, -3.101, 0.1308), (26.62, -0.4077, 0.5059), (26.62, 2.705, 0.5059), (25.31, 4.921, 0.5053), (25.68, 4.85, 0.5053), (26.17, 4.423, 0.5053), (26.5, 3.783, 0.5053), (26.56, 3.361, 0.5053), (25.31, 3.361, 0.5053), (25.62, 2.705, 0.5059), (25.62, -0.4077, 0.5059), (25.31, 5.259, 0.5059), (25.92, 5.097, 0.5059), (26.45, 4.638, 0.5059), (26.8, 3.951, 0.5059), (26.93, -2.408, 0.5059), (25.31, -2.408, 0.5059), (26.93, 3.08, 0.5059), (25.31, 3.08, 0.5059), (25.62, -0.4076, 0.3612), (26.93, -2.408, 0.3612), (25.62, 2.705, 0.3612), (26.93, 3.08, 0.3612), (25.31, 4.921, 0.3607), (25.92, 5.097, 0.3612), (26.45, 4.638, 0.3612), (26.8, 3.951, 0.3612), (25.31, 3.361, 0.3607), (26.62, 2.705, 0.3612), (25.31, -2.408, 0.3612), (25.31, 3.08, 0.3612), (25.31, -2.704, 0.6638), (25.31, -2.983, 0.6638), (25.31, -2.983, 0.8498), (25.31, -3.106, 0.8498), (25.31, 3.131, 0.2429), (25.31, -3.106, 0.2429), (25.96, 5.206, 0.9835), (25.31, 5.376, 0.9835), (26.04, 5.468, 0.9835), (25.31, 5.659, 0.9835), (26.04, 5.468, 0.9827), (25.31, 5.659, 0.9827), (26.21, 6.001, 0.9827), (25.31, 6.238, 0.9827), (25.69, 4.85, 0.3607), (26.17, 4.423, 0.3607), (26.5, 3.783, 0.3607), (25.31, 5.259, 0.3612), (26.62, -0.4076, 0.3612), (26.56, 3.361, 0.3607), (26.04, 5.468, 0.6638), (26.66, 4.922, 0.6638), (27.08, 4.106, 0.6638), (25.31, 5.659, 0.6638), (27.23, 3.107, 0.6638), (27.23, -2.983, 0.6638), (25.96, 5.206, 0.6638), (26.51, 4.722, 0.6638), (26.88, 3.997, 0.6638), (25.31, 5.376, 0.6638), (27.01, -2.704, 0.6638), (27.01, 3.079, 0.6638), (26.21, 6.001, 0.8498), (26.98, 5.328, 0.8498), (27.49, 4.32, 0.8498), (25.31, 6.238, 0.8498), (27.67, 3.131, 0.8498), (27.67, -3.106, 0.8498), (26.04, 5.468, 0.8498), (26.66, 4.922, 0.8498), (27.08, 4.106, 0.8498), (25.31, 5.659, 0.8498), (27.23, 3.107, 0.8498), (27.23, -2.983, 0.8498), (26.21, 6.001, 0.2429), (26.98, 5.328, 0.2429), (27.49, 4.32, 0.2429), (27.67, 3.131, 0.2429), (25.31, 6.238, 0.2429), (27.67, -3.106, 0.2429), (27.65, -0.4328, 0.8845), (27.65, -0.4328, 0.2318), (27.0, -0.4328, 0.2318), (27.0, -0.4328, 0.8845), (27.69, -0.5748, 0.9222), (27.69, -0.5748, 0.194), (26.96, -0.5748, 0.194), (26.96, -0.5748, 0.9222), (27.69, -0.6969, 0.9222), (27.69, -0.6969, 0.194), (26.96, -0.6969, 0.194), (26.96, -0.6969, 0.9222), (27.76, -0.811, 0.9854), (27.76, -0.811, 0.1308), (27.76, -3.101, 0.9854), (27.76, -3.101, 0.1308), (26.9, -0.811, 0.9854), (26.9, -0.811, 0.1308), (26.9, -3.101, 0.9854), (26.9, -3.101, 0.1308), (24.0, -0.4077, 0.5059), (24.0, 2.705, 0.5059), (24.93, 4.85, 0.5053), (24.44, 4.423, 0.5053), (24.12, 3.783, 0.5053), (24.05, 3.361, 0.5053), (25.0, 2.705, 0.5059), (25.0, -0.4077, 0.5059), (24.69, 5.097, 0.5059), (24.17, 4.638, 0.5059), (23.82, 3.951, 0.5059), (23.69, -2.408, 0.5059), (23.69, 3.08, 0.5059), (25.0, -0.4076, 0.3612), (23.69, -2.408, 0.3612), (25.0, 2.705, 0.3612), (23.69, 3.08, 0.3612), (24.69, 5.097, 0.3612), (24.17, 4.638, 0.3612), (23.82, 3.951, 0.3612), (24.0, 2.705, 0.3612), (24.66, 5.206, 0.9835), (24.57, 5.468, 0.9835), (24.57, 5.468, 0.9827), (24.4, 6.001, 0.9827), (24.93, 4.85, 0.3607), (24.44, 4.423, 0.3607), (24.12, 3.783, 0.3607), (24.0, -0.4076, 0.3612), (24.05, 3.361, 0.3607), (24.57, 5.468, 0.6638), (23.95, 4.922, 0.6638), (23.54, 4.106, 0.6638), (23.39, 3.107, 0.6638), (23.39, -2.983, 0.6638), (24.66, 5.206, 0.6638), (24.11, 4.722, 0.6638), (23.74, 3.997, 0.6638), (23.6, -2.704, 0.6638), (23.6, 3.079, 0.6638), (24.4, 6.001, 0.8498), (23.64, 5.328, 0.8498), (23.12, 4.32, 0.8498), (22.94, 3.131, 0.8498), (22.94, -3.106, 0.8498), (24.57, 5.468, 0.8498), (23.95, 4.922, 0.8498), (23.54, 4.106, 0.8498), (23.39, 3.107, 0.8498), (23.39, -2.983, 0.8498), (24.4, 6.001, 0.2429), (23.64, 5.328, 0.2429), (23.12, 4.32, 0.2429), (22.94, 3.131, 0.2429), (22.94, -3.106, 0.2429), (22.96, -0.4328, 0.8845), (22.96, -0.4328, 0.2318), (23.61, -0.4328, 0.2318), (23.61, -0.4328, 0.8845), (22.92, -0.5748, 0.9222), (22.92, -0.5748, 0.194), (23.65, -0.5748, 0.194), (23.65, -0.5748, 0.9222), (22.92, -0.6969, 0.9222), (22.92, -0.6969, 0.194), (23.65, -0.6969, 0.194), (23.65, -0.6969, 0.9222), (22.86, -0.811, 0.9854), (22.86, -0.811, 0.1308), (22.86, -3.101, 0.9854), (22.86, -3.101, 0.1308), (23.71, -0.811, 0.9854), (23.71, -0.811, 0.1308), (23.71, -3.101, 0.9854), (23.71, -3.101, 0.1308), (24.0, -0.4077, 0.5059), (24.0, 2.705, 0.5059), (24.93, 4.85, 0.5053), (24.44, 4.423, 0.5053), (24.12, 3.783, 0.5053), (24.05, 3.361, 0.5053), (25.0, 2.705, 0.5059), (25.0, -0.4077, 0.5059), (24.69, 5.097, 0.5059), (24.17, 4.638, 0.5059), (23.82, 3.951, 0.5059), (23.69, -2.408, 0.5059), (23.69, 3.08, 0.5059), (25.0, -0.4076, 0.3612), (23.69, -2.408, 0.3612), (25.0, 2.705, 0.3612), (23.69, 3.08, 0.3612), (24.69, 5.097, 0.3612), (24.17, 4.638, 0.3612), (23.82, 3.951, 0.3612), (24.0, 2.705, 0.3612), (24.66, 5.206, 0.9835), (24.57, 5.468, 0.9835), (24.57, 5.468, 0.9827), (24.4, 6.001, 0.9827), (24.93, 4.85, 0.3607), (24.44, 4.423, 0.3607), (24.12, 3.783, 0.3607), (24.0, -0.4076, 0.3612), (24.05, 3.361, 0.3607), (24.57, 5.468, 0.6638), (23.95, 4.922, 0.6638), (23.54, 4.106, 0.6638), (23.39, 3.107, 0.6638), (23.39, -2.983, 0.6638), (24.66, 5.206, 0.6638), (24.11, 4.722, 0.6638), (23.74, 3.997, 0.6638), (23.6, -2.704, 0.6638), (23.6, 3.079, 0.6638), (24.4, 6.001, 0.8498), (23.64, 5.328, 0.8498), (23.12, 4.32, 0.8498), (22.94, 3.131, 0.8498), (22.94, -3.106, 0.8498), (24.57, 5.468, 0.8498), (23.95, 4.922, 0.8498), (23.54, 4.106, 0.8498), (23.39, 3.107, 0.8498), (23.39, -2.983, 0.8498), (24.4, 6.001, 0.2429), (23.64, 5.328, 0.2429), (23.12, 4.32, 0.2429), (22.94, 3.131, 0.2429), (22.94, -3.106, 0.2429), (22.96, -0.4328, 0.8845), (22.96, -0.4328, 0.2318), (23.61, -0.4328, 0.2318), (23.61, -0.4328, 0.8845), (22.92, -0.5748, 0.9222), (22.92, -0.5748, 0.194), (23.65, -0.5748, 0.194), (23.65, -0.5748, 0.9222), (22.92, -0.6969, 0.9222), (22.92, -0.6969, 0.194), (23.65, -0.6969, 0.194), (23.65, -0.6969, 0.9222), (22.86, -0.811, 0.9854), (22.86, -0.811, 0.1308), (22.86, -3.101, 0.9854), (22.86, -3.101, 0.1308), (23.71, -0.811, 0.9854), (23.71, -0.811, 0.1308), (23.71, -3.101, 0.9854), (23.71, -3.101, 0.1308), (26.62, -0.4077, 0.5059), (26.62, 2.705, 0.5059), (25.68, 4.85, 0.5053), (26.17, 4.423, 0.5053), (26.5, 3.783, 0.5053), (26.56, 3.361, 0.5053), (25.62, 2.705, 0.5059), (25.62, -0.4077, 0.5059), (25.92, 5.097, 0.5059), (26.45, 4.638, 0.5059), (26.8, 3.951, 0.5059), (26.93, -2.408, 0.5059), (26.93, 3.08, 0.5059), (25.62, -0.4076, 0.3612), (26.93, -2.408, 0.3612), (25.62, 2.705, 0.3612), (26.93, 3.08, 0.3612), (25.92, 5.097, 0.3612), (26.45, 4.638, 0.3612), (26.8, 3.951, 0.3612), (26.62, 2.705, 0.3612), (25.96, 5.206, 0.9835), (26.04, 5.468, 0.9835), (26.04, 5.468, 0.9827), (26.21, 6.001, 0.9827), (25.69, 4.85, 0.3607), (26.17, 4.423, 0.3607), (26.5, 3.783, 0.3607), (26.62, -0.4076, 0.3612), (26.56, 3.361, 0.3607), (26.04, 5.468, 0.6638), (26.66, 4.922, 0.6638), (27.08, 4.106, 0.6638), (27.23, 3.107, 0.6638), (27.23, -2.983, 0.6638), (25.96, 5.206, 0.6638), (26.51, 4.722, 0.6638), (26.88, 3.997, 0.6638), (27.01, -2.704, 0.6638), (27.01, 3.079, 0.6638), (26.21, 6.001, 0.8498), (26.98, 5.328, 0.8498), (27.49, 4.32, 0.8498), (27.67, 3.131, 0.8498), (27.67, -3.106, 0.8498), (26.04, 5.468, 0.8498), (26.66, 4.922, 0.8498), (27.08, 4.106, 0.8498), (27.23, 3.107, 0.8498), (27.23, -2.983, 0.8498), (26.21, 6.001, 0.2429), (26.98, 5.328, 0.2429), (27.49, 4.32, 0.2429), (27.67, 3.131, 0.2429), (27.67, -3.106, 0.2429), (27.65, -0.4328, 0.8845), (27.65, -0.4328, 0.2318), (27.0, -0.4328, 0.2318), (27.0, -0.4328, 0.8845), (27.69, -0.5748, 0.9222), (27.69, -0.5748, 0.194), (26.96, -0.5748, 0.194), (26.96, -0.5748, 0.9222), (27.69, -0.6969, 0.9222), (27.69, -0.6969, 0.194), (26.96, -0.6969, 0.194), (26.96, -0.6969, 0.9222), (27.76, -0.811, 0.9854), (27.76, -0.811, 0.1308), (27.76, -3.101, 0.9854), (27.76, -3.101, 0.1308), (26.9, -0.811, 0.9854), (26.9, -0.811, 0.1308), (26.9, -3.101, 0.9854), (26.9, -3.101, 0.1308)], [], [(0, 1, 3, 2), (3, 7, 11, 8), (6, 7, 5, 4), (4, 5, 1, 0), (2, 6, 4, 0), (7, 3, 1, 5), (8, 11, 15, 12), (2, 3, 8, 9), (7, 6, 10, 11), (6, 2, 9, 10), (15, 14, 18, 19), (9, 8, 12, 13), (11, 10, 14, 15), (10, 9, 13, 14), (17, 16, 19, 18), (14, 13, 17, 18), (12, 15, 19, 16), (13, 12, 16, 17), (290, 21, 20, 289), (28, 29, 44, 43), (25, 26, 41, 40), (24, 246, 259, 34), (21, 22, 32, 31), (289, 20, 30, 291), (22, 23, 33, 32), (20, 21, 31, 30), (23, 24, 34, 33), (26, 25, 30, 31), (265, 39, 53, 287), (27, 26, 31, 32), (28, 27, 32, 33), (29, 28, 33, 34), (38, 39, 57, 56), (29, 253, 271, 44), (26, 27, 42, 41), (292, 25, 40, 293), (27, 28, 43, 42), (35, 36, 40, 41), (44, 271, 285, 52), (37, 35, 41, 42), (38, 37, 42, 43), (39, 38, 43, 44), (59, 61, 46, 54), (39, 265, 277, 57), (35, 37, 55, 58), (294, 36, 60, 296), (37, 38, 56, 55), (36, 35, 58, 60), (283, 51, 50, 281), (287, 53, 52, 285), (253, 29, 51, 283), (39, 44, 52, 53), (34, 259, 281, 50), (29, 34, 50, 51), (36, 294, 293, 40), (25, 292, 291, 30), (290, 246, 24, 23, 22, 21), (302, 298, 45, 47, 48, 49), (58, 55, 64, 62), (49, 48, 71, 72), (60, 58, 62, 63), (48, 47, 70, 71), (296, 60, 63, 309), (47, 45, 69, 70), (61, 59, 68, 67), (45, 298, 317, 69), (69, 317, 307, 62), (70, 69, 62, 64), (71, 70, 64, 65), (72, 71, 65, 66), (322, 72, 66, 314), (68, 73, 62, 307), (74, 67, 309, 63), (73, 74, 63, 62), (67, 68, 307, 309), (302, 49, 72, 322), (59, 54, 73, 68), (55, 56, 65, 64), (46, 61, 67, 74), (56, 57, 66, 65), (54, 46, 74, 73), (57, 277, 314, 66), (75, 77, 78, 76), (78, 83, 86, 82), (81, 79, 80, 82), (79, 75, 76, 80), (77, 75, 79, 81), (82, 80, 76, 78), (83, 87, 90, 86), (77, 84, 83, 78), (82, 86, 85, 81), (81, 85, 84, 77), (90, 94, 93, 89), (84, 88, 87, 83), (86, 90, 89, 85), (85, 89, 88, 84), (92, 93, 94, 91), (89, 93, 92, 88), (87, 91, 94, 90), (88, 92, 91, 87), (290, 289, 95, 96), (103, 118, 119, 104), (100, 115, 116, 101), (99, 109, 259, 246), (96, 106, 107, 97), (289, 291, 105, 95), (97, 107, 108, 98), (95, 105, 106, 96), (98, 108, 109, 99), (101, 106, 105, 100), (265, 287, 128, 114), (102, 107, 106, 101), (103, 108, 107, 102), (104, 109, 108, 103), (113, 131, 132, 114), (104, 119, 271, 253), (101, 116, 117, 102), (292, 293, 115, 100), (102, 117, 118, 103), (110, 116, 115, 111), (119, 127, 285, 271), (112, 117, 116, 110), (113, 118, 117, 112), (114, 119, 118, 113), (134, 129, 121, 136), (114, 132, 277, 265), (110, 133, 130, 112), (294, 296, 135, 111), (112, 130, 131, 113), (111, 135, 133, 110), (283, 281, 125, 126), (287, 285, 127, 128), (253, 283, 126, 104), (114, 128, 127, 119), (109, 125, 281, 259), (104, 126, 125, 109), (111, 115, 293, 294), (100, 105, 291, 292), (290, 96, 97, 98, 99, 246), (302, 124, 123, 122, 120, 298), (133, 137, 139, 130), (124, 147, 146, 123), (135, 138, 137, 133), (123, 146, 145, 122), (296, 309, 138, 135), (122, 145, 144, 120), (136, 142, 143, 134), (120, 144, 317, 298), (144, 137, 307, 317), (145, 139, 137, 144), (146, 140, 139, 145), (147, 141, 140, 146), (322, 314, 141, 147), (143, 307, 137, 148), (149, 138, 309, 142), (148, 137, 138, 149), (142, 309, 307, 143), (302, 322, 147, 124), (134, 143, 148, 129), (130, 139, 140, 131), (121, 149, 142, 136), (131, 140, 141, 132), (129, 148, 149, 121), (132, 141, 314, 277), (150, 152, 153, 151), (153, 158, 161, 157), (156, 154, 155, 157), (154, 150, 151, 155), (152, 150, 154, 156), (157, 155, 151, 153), (158, 162, 165, 161), (152, 159, 158, 153), (157, 161, 160, 156), (156, 160, 159, 152), (165, 169, 168, 164), (159, 163, 162, 158), (161, 165, 164, 160), (160, 164, 163, 159), (167, 168, 169, 166), (164, 168, 167, 163), (162, 166, 169, 165), (163, 167, 166, 162), (290, 289, 170, 171), (178, 193, 194, 179), (175, 190, 191, 176), (174, 184, 259, 246), (171, 181, 182, 172), (289, 291, 180, 170), (172, 182, 183, 173), (170, 180, 181, 171), (173, 183, 184, 174), (176, 181, 180, 175), (265, 287, 203, 189), (177, 182, 181, 176), (178, 183, 182, 177), (179, 184, 183, 178), (188, 206, 207, 189), (179, 194, 271, 253), (176, 191, 192, 177), (292, 293, 190, 175), (177, 192, 193, 178), (185, 191, 190, 186), (194, 202, 285, 271), (187, 192, 191, 185), (188, 193, 192, 187), (189, 194, 193, 188), (209, 204, 196, 211), (189, 207, 277, 265), (185, 208, 205, 187), (294, 296, 210, 186), (187, 205, 206, 188), (186, 210, 208, 185), (283, 281, 200, 201), (287, 285, 202, 203), (253, 283, 201, 179), (189, 203, 202, 194), (184, 200, 281, 259), (179, 201, 200, 184), (186, 190, 293, 294), (175, 180, 291, 292), (290, 171, 172, 173, 174, 246), (302, 199, 198, 197, 195, 298), (208, 212, 214, 205), (199, 222, 221, 198), (210, 213, 212, 208), (198, 221, 220, 197), (296, 309, 213, 210), (197, 220, 219, 195), (211, 217, 218, 209), (195, 219, 317, 298), (219, 212, 307, 317), (220, 214, 212, 219), (221, 215, 214, 220), (222, 216, 215, 221), (322, 314, 216, 222), (218, 307, 212, 223), (224, 213, 309, 217), (223, 212, 213, 224), (217, 309, 307, 218), (302, 322, 222, 199), (209, 218, 223, 204), (205, 214, 215, 206), (196, 224, 217, 211), (206, 215, 216, 207), (204, 223, 224, 196), (207, 216, 314, 277), (225, 226, 228, 227), (228, 232, 236, 233), (231, 232, 230, 229), (229, 230, 226, 225), (227, 231, 229, 225), (232, 228, 226, 230), (233, 236, 240, 237), (227, 228, 233, 234), (232, 231, 235, 236), (231, 227, 234, 235), (240, 239, 243, 244), (234, 233, 237, 238), (236, 235, 239, 240), (235, 234, 238, 239), (242, 241, 244, 243), (239, 238, 242, 243), (237, 240, 244, 241), (238, 237, 241, 242), (290, 247, 245, 289), (255, 256, 274, 273), (251, 252, 270, 269), (250, 246, 259, 262), (247, 248, 260, 258), (289, 245, 257, 291), (248, 249, 261, 260), (245, 247, 258, 257), (249, 250, 262, 261), (252, 251, 257, 258), (265, 268, 288, 287), (254, 252, 258, 260), (255, 254, 260, 261), (256, 255, 261, 262), (267, 268, 301, 300), (256, 253, 271, 274), (252, 254, 272, 270), (292, 251, 269, 293), (254, 255, 273, 272), (263, 264, 269, 270), (274, 271, 285, 286), (266, 263, 270, 272), (267, 266, 272, 273), (268, 267, 273, 274), (304, 306, 276, 297), (268, 265, 277, 301), (263, 266, 299, 303), (294, 264, 305, 296), (266, 267, 300, 299), (264, 263, 303, 305), (283, 284, 282, 281), (287, 288, 286, 285), (253, 256, 284, 283), (268, 274, 286, 288), (262, 259, 281, 282), (256, 262, 282, 284), (264, 294, 293, 269), (251, 292, 291, 257), (290, 246, 250, 249, 248, 247), (302, 298, 275, 278, 279, 280), (303, 299, 311, 308), (277, 302, 322, 314), (280, 279, 320, 321), (305, 303, 308, 310), (279, 278, 319, 320), (298, 302, 277, 295), (296, 305, 310, 309), (278, 275, 318, 319), (306, 304, 316, 315), (275, 298, 317, 318), (318, 317, 307, 308), (319, 318, 308, 311), (320, 319, 311, 312), (321, 320, 312, 313), (322, 321, 313, 314), (316, 323, 308, 307), (324, 315, 309, 310), (323, 324, 310, 308), (315, 316, 307, 309), (302, 280, 321, 322), (304, 297, 323, 316), (299, 300, 312, 311), (276, 306, 315, 324), (300, 301, 313, 312), (297, 276, 324, 323), (298, 295, 307, 317), (301, 277, 314, 313), (348, 372, 335, 336), (351, 354, 342, 332), (352, 373, 325, 326), (349, 348, 336, 337), (373, 343, 334, 325), (350, 349, 337, 338), (345, 352, 326, 333), (347, 369, 328, 327), (334, 333, 342, 340), (326, 325, 339, 341), (325, 334, 340, 339), (333, 326, 341, 342), (327, 328, 336, 335), (328, 329, 337, 336), (329, 330, 338, 337), (330, 331, 341, 338), (331, 332, 342, 341), (374, 351, 332, 331), (343, 345, 333, 334), (371, 374, 331, 330), (353, 344, 339, 340), (351, 347, 372, 354), (370, 371, 330, 329), (344, 346, 341, 339), (369, 370, 329, 328), (372, 347, 327, 335), (346, 350, 338, 341), (347, 351, 374, 371, 370, 369), (359, 403, 399, 400, 401, 402), (398, 357, 358, 392), (385, 355, 356, 380), (393, 387, 367, 365), (387, 390, 368, 367), (381, 375, 363, 361), (396, 393, 365, 366), (362, 361, 363, 364), (366, 365, 367, 368), (385, 386, 346, 344), (383, 382, 349, 350), (355, 385, 344, 353), (386, 383, 350, 346), (381, 384, 372, 348), (345, 343, 373, 352), (381, 382, 376, 375), (382, 383, 377, 376), (383, 386, 379, 377), (375, 378, 364, 363), (386, 385, 380, 379), (395, 394, 376, 377), (357, 398, 380, 356), (397, 395, 377, 379), (393, 396, 378, 375), (382, 381, 348, 349), (393, 394, 388, 387), (394, 395, 389, 388), (395, 397, 391, 389), (384, 381, 361, 362), (397, 398, 392, 391), (400, 399, 387, 388), (404, 402, 391, 392), (401, 400, 388, 389), (360, 404, 392, 358), (402, 401, 389, 391), (399, 403, 390, 387), (398, 397, 379, 380), (394, 393, 375, 376), (359, 402, 404, 360), (411, 412, 408, 407), (412, 409, 405, 408), (410, 411, 407, 406), (407, 408, 405, 406), (414, 415, 411, 410), (413, 414, 410, 409), (415, 416, 412, 411), (409, 410, 406, 405), (418, 422, 415, 414), (417, 418, 414, 413), (422, 421, 416, 415), (416, 413, 409, 412), (417, 421, 423, 419), (422, 418, 420, 424), (420, 419, 423, 424), (418, 417, 419, 420), (421, 417, 413, 416), (424, 423, 421, 422), (442, 433, 335, 372), (445, 426, 425, 453), (443, 434, 433, 442), (453, 425, 432, 438), (444, 435, 434, 443), (440, 431, 426, 445), (347, 327, 427, 450), (432, 340, 342, 431), (426, 437, 436, 425), (425, 436, 340, 432), (431, 342, 437, 426), (327, 335, 433, 427), (427, 433, 434, 428), (428, 434, 435, 429), (429, 435, 437, 430), (430, 437, 342, 332), (454, 430, 332, 351), (438, 432, 431, 440), (452, 429, 430, 454), (353, 340, 436, 439), (451, 428, 429, 452), (439, 436, 437, 441), (450, 427, 428, 451), (441, 437, 435, 444), (347, 450, 451, 452, 454, 351), (359, 478, 477, 476, 475, 403), (474, 469, 358, 357), (463, 459, 356, 355), (470, 448, 449, 465), (465, 449, 368, 390), (460, 446, 447, 455), (396, 366, 448, 470), (362, 364, 447, 446), (366, 368, 449, 448), (463, 439, 441, 464), (462, 444, 443, 461), (355, 353, 439, 463), (464, 441, 444, 462), (460, 442, 372, 384), (440, 445, 453, 438), (460, 455, 456, 461), (461, 456, 457, 462), (462, 457, 458, 464), (455, 447, 364, 378), (464, 458, 459, 463), (472, 457, 456, 471), (357, 356, 459, 474), (473, 458, 457, 472), (470, 455, 378, 396), (461, 443, 442, 460), (470, 465, 466, 471), (471, 466, 467, 472), (472, 467, 468, 473), (384, 362, 446, 460), (473, 468, 469, 474), (476, 466, 465, 475), (479, 469, 468, 478), (477, 467, 466, 476), (360, 358, 469, 479), (478, 468, 467, 477), (475, 465, 390, 403), (474, 459, 458, 473), (471, 456, 455, 470), (359, 360, 479, 478), (486, 482, 483, 487), (487, 483, 480, 484), (485, 481, 482, 486), (482, 481, 480, 483), (489, 485, 486, 490), (488, 484, 485, 489), (490, 486, 487, 491), (484, 480, 481, 485), (493, 489, 490, 497), (492, 488, 489, 493), (497, 490, 491, 496), (491, 487, 484, 488), (492, 494, 498, 496), (497, 499, 495, 493), (495, 499, 498, 494), (493, 495, 494, 492), (496, 491, 488, 492), (499, 497, 496, 498), (517, 508, 335, 372), (520, 501, 500, 528), (518, 509, 508, 517), (528, 500, 507, 513), (519, 510, 509, 518), (515, 506, 501, 520), (347, 327, 502, 525), (507, 340, 342, 506), (501, 512, 511, 500), (500, 511, 340, 507), (506, 342, 512, 501), (327, 335, 508, 502), (502, 508, 509, 503), (503, 509, 510, 504), (504, 510, 512, 505), (505, 512, 342, 332), (529, 505, 332, 351), (513, 507, 506, 515), (527, 504, 505, 529), (353, 340, 511, 514), (526, 503, 504, 527), (514, 511, 512, 516), (525, 502, 503, 526), (516, 512, 510, 519), (347, 525, 526, 527, 529, 351), (359, 553, 552, 551, 550, 403), (549, 544, 358, 357), (538, 534, 356, 355), (545, 523, 524, 540), (540, 524, 368, 390), (535, 521, 522, 530), (396, 366, 523, 545), (362, 364, 522, 521), (366, 368, 524, 523), (538, 514, 516, 539), (537, 519, 518, 536), (355, 353, 514, 538), (539, 516, 519, 537), (535, 517, 372, 384), (515, 520, 528, 513), (535, 530, 531, 536), (536, 531, 532, 537), (537, 532, 533, 539), (530, 522, 364, 378), (539, 533, 534, 538), (547, 532, 531, 546), (357, 356, 534, 549), (548, 533, 532, 547), (545, 530, 378, 396), (536, 518, 517, 535), (545, 540, 541, 546), (546, 541, 542, 547), (547, 542, 543, 548), (384, 362, 521, 535), (548, 543, 544, 549), (551, 541, 540, 550), (554, 544, 543, 553), (552, 542, 541, 551), (360, 358, 544, 554), (553, 543, 542, 552), (550, 540, 390, 403), (549, 534, 533, 548), (546, 531, 530, 545), (359, 360, 554, 553), (561, 557, 558, 562), (562, 558, 555, 559), (560, 556, 557, 561), (557, 556, 555, 558), (564, 560, 561, 565), (563, 559, 560, 564), (565, 561, 562, 566), (559, 555, 556, 560), (568, 564, 565, 572), (567, 563, 564, 568), (572, 565, 566, 571), (566, 562, 559, 563), (567, 569, 573, 571), (572, 574, 570, 568), (570, 574, 573, 569), (568, 570, 569, 567), (571, 566, 563, 567), (574, 572, 571, 573), (592, 372, 335, 583), (595, 603, 575, 576), (593, 592, 583, 584), (603, 588, 582, 575), (594, 593, 584, 585), (590, 595, 576, 581), (347, 600, 577, 327), (582, 581, 342, 340), (576, 575, 586, 587), (575, 582, 340, 586), (581, 576, 587, 342), (327, 577, 583, 335), (577, 578, 584, 583), (578, 579, 585, 584), (579, 580, 587, 585), (580, 332, 342, 587), (604, 351, 332, 580), (588, 590, 581, 582), (602, 604, 580, 579), (353, 589, 586, 340), (601, 602, 579, 578), (589, 591, 587, 586), (600, 601, 578, 577), (591, 594, 585, 587), (347, 351, 604, 602, 601, 600), (359, 403, 625, 626, 627, 628), (624, 357, 358, 619), (613, 355, 356, 609), (620, 615, 599, 598), (615, 390, 368, 599), (610, 605, 597, 596), (396, 620, 598, 366), (362, 596, 597, 364), (366, 598, 599, 368), (613, 614, 591, 589), (612, 611, 593, 594), (355, 613, 589, 353), (614, 612, 594, 591), (610, 384, 372, 592), (590, 588, 603, 595), (610, 611, 606, 605), (611, 612, 607, 606), (612, 614, 608, 607), (605, 378, 364, 597), (614, 613, 609, 608), (622, 621, 606, 607), (357, 624, 609, 356), (623, 622, 607, 608), (620, 396, 378, 605), (611, 610, 592, 593), (620, 621, 616, 615), (621, 622, 617, 616), (622, 623, 618, 617), (384, 610, 596, 362), (623, 624, 619, 618), (626, 625, 615, 616), (629, 628, 618, 619), (627, 626, 616, 617), (360, 629, 619, 358), (628, 627, 617, 618), (625, 403, 390, 615), (624, 623, 608, 609), (621, 620, 605, 606), (359, 628, 629, 360), (636, 637, 633, 632), (637, 634, 630, 633), (635, 636, 632, 631), (632, 633, 630, 631), (639, 640, 636, 635), (638, 639, 635, 634), (640, 641, 637, 636), (634, 635, 631, 630), (643, 647, 640, 639), (642, 643, 639, 638), (647, 646, 641, 640), (641, 638, 634, 637), (642, 646, 648, 644), (647, 643, 645, 649), (645, 644, 648, 649), (643, 642, 644, 645), (646, 642, 638, 641), (649, 648, 646, 647), (673, 697, 660, 661), (676, 679, 667, 657), (677, 698, 650, 651), (674, 673, 661, 662), (698, 668, 659, 650), (675, 674, 662, 663), (670, 677, 651, 658), (672, 694, 653, 652), (659, 658, 667, 665), (651, 650, 664, 666), (650, 659, 665, 664), (658, 651, 666, 667), (652, 653, 661, 660), (653, 654, 662, 661), (654, 655, 663, 662), (655, 656, 666, 663), (656, 657, 667, 666), (699, 676, 657, 656), (668, 670, 658, 659), (696, 699, 656, 655), (678, 669, 664, 665), (676, 672, 697, 679), (695, 696, 655, 654), (669, 671, 666, 664), (694, 695, 654, 653), (697, 672, 652, 660), (671, 675, 663, 666), (672, 676, 699, 696, 695, 694), (684, 728, 724, 725, 726, 727), (723, 682, 683, 717), (710, 680, 681, 705), (718, 712, 692, 690), (712, 715, 693, 692), (706, 700, 688, 686), (721, 718, 690, 691), (687, 686, 688, 689), (691, 690, 692, 693), (710, 711, 671, 669), (708, 707, 674, 675), (680, 710, 669, 678), (711, 708, 675, 671), (706, 709, 697, 673), (670, 668, 698, 677), (706, 707, 701, 700), (707, 708, 702, 701), (708, 711, 704, 702), (700, 703, 689, 688), (711, 710, 705, 704), (720, 719, 701, 702), (682, 723, 705, 681), (722, 720, 702, 704), (718, 721, 703, 700), (707, 706, 673, 674), (718, 719, 713, 712), (719, 720, 714, 713), (720, 722, 716, 714), (709, 706, 686, 687), (722, 723, 717, 716), (725, 724, 712, 713), (729, 727, 716, 717), (726, 725, 713, 714), (685, 729, 717, 683), (727, 726, 714, 716), (724, 728, 715, 712), (723, 722, 704, 705), (719, 718, 700, 701), (684, 727, 729, 685), (736, 737, 733, 732), (737, 734, 730, 733), (735, 736, 732, 731), (732, 733, 730, 731), (739, 740, 736, 735), (738, 739, 735, 734), (740, 741, 737, 736), (734, 735, 731, 730), (743, 747, 740, 739), (742, 743, 739, 738), (747, 746, 741, 740), (741, 738, 734, 737), (742, 746, 748, 744), (747, 743, 745, 749), (745, 744, 748, 749), (743, 742, 744, 745), (746, 742, 738, 741), (749, 748, 746, 747), (767, 758, 660, 697), (770, 751, 750, 778), (768, 759, 758, 767), (778, 750, 757, 763), (769, 760, 759, 768), (765, 756, 751, 770), (672, 652, 752, 775), (757, 665, 667, 756), (751, 762, 761, 750), (750, 761, 665, 757), (756, 667, 762, 751), (652, 660, 758, 752), (752, 758, 759, 753), (753, 759, 760, 754), (754, 760, 762, 755), (755, 762, 667, 657), (779, 755, 657, 676), (763, 757, 756, 765), (777, 754, 755, 779), (678, 665, 761, 764), (776, 753, 754, 777), (764, 761, 762, 766), (775, 752, 753, 776), (766, 762, 760, 769), (672, 775, 776, 777, 779, 676), (684, 803, 802, 801, 800, 728), (799, 794, 683, 682), (788, 784, 681, 680), (795, 773, 774, 790), (790, 774, 693, 715), (785, 771, 772, 780), (721, 691, 773, 795), (687, 689, 772, 771), (691, 693, 774, 773), (788, 764, 766, 789), (787, 769, 768, 786), (680, 678, 764, 788), (789, 766, 769, 787), (785, 767, 697, 709), (765, 770, 778, 763), (785, 780, 781, 786), (786, 781, 782, 787), (787, 782, 783, 789), (780, 772, 689, 703), (789, 783, 784, 788), (797, 782, 781, 796), (682, 681, 784, 799), (798, 783, 782, 797), (795, 780, 703, 721), (786, 768, 767, 785), (795, 790, 791, 796), (796, 791, 792, 797), (797, 792, 793, 798), (709, 687, 771, 785), (798, 793, 794, 799), (801, 791, 790, 800), (804, 794, 793, 803), (802, 792, 791, 801), (685, 683, 794, 804), (803, 793, 792, 802), (800, 790, 715, 728), (799, 784, 783, 798), (796, 781, 780, 795), (684, 685, 804, 803), (811, 807, 808, 812), (812, 808, 805, 809), (810, 806, 807, 811), (807, 806, 805, 808), (814, 810, 811, 815), (813, 809, 810, 814), (815, 811, 812, 816), (809, 805, 806, 810), (818, 814, 815, 822), (817, 813, 814, 818), (822, 815, 816, 821), (816, 812, 809, 813), (817, 819, 823, 821), (822, 824, 820, 818), (820, 824, 823, 819), (818, 820, 819, 817), (821, 816, 813, 817), (824, 822, 821, 823), (842, 833, 660, 697), (845, 826, 825, 853), (843, 834, 833, 842), (853, 825, 832, 838), (844, 835, 834, 843), (840, 831, 826, 845), (672, 652, 827, 850), (832, 665, 667, 831), (826, 837, 836, 825), (825, 836, 665, 832), (831, 667, 837, 826), (652, 660, 833, 827), (827, 833, 834, 828), (828, 834, 835, 829), (829, 835, 837, 830), (830, 837, 667, 657), (854, 830, 657, 676), (838, 832, 831, 840), (852, 829, 830, 854), (678, 665, 836, 839), (851, 828, 829, 852), (839, 836, 837, 841), (850, 827, 828, 851), (841, 837, 835, 844), (672, 850, 851, 852, 854, 676), (684, 878, 877, 876, 875, 728), (874, 869, 683, 682), (863, 859, 681, 680), (870, 848, 849, 865), (865, 849, 693, 715), (860, 846, 847, 855), (721, 691, 848, 870), (687, 689, 847, 846), (691, 693, 849, 848), (863, 839, 841, 864), (862, 844, 843, 861), (680, 678, 839, 863), (864, 841, 844, 862), (860, 842, 697, 709), (840, 845, 853, 838), (860, 855, 856, 861), (861, 856, 857, 862), (862, 857, 858, 864), (855, 847, 689, 703), (864, 858, 859, 863), (872, 857, 856, 871), (682, 681, 859, 874), (873, 858, 857, 872), (870, 855, 703, 721), (861, 843, 842, 860), (870, 865, 866, 871), (871, 866, 867, 872), (872, 867, 868, 873), (709, 687, 846, 860), (873, 868, 869, 874), (876, 866, 865, 875), (879, 869, 868, 878), (877, 867, 866, 876), (685, 683, 869, 879), (878, 868, 867, 877), (875, 865, 715, 728), (874, 859, 858, 873), (871, 856, 855, 870), (684, 685, 879, 878), (886, 882, 883, 887), (887, 883, 880, 884), (885, 881, 882, 886), (882, 881, 880, 883), (889, 885, 886, 890), (888, 884, 885, 889), (890, 886, 887, 891), (884, 880, 881, 885), (893, 889, 890, 897), (892, 888, 889, 893), (897, 890, 891, 896), (891, 887, 884, 888), (892, 894, 898, 896), (897, 899, 895, 893), (895, 899, 898, 894), (893, 895, 894, 892), (896, 891, 888, 892), (899, 897, 896, 898), (917, 697, 660, 908), (920, 928, 900, 901), (918, 917, 908, 909), (928, 913, 907, 900), (919, 918, 909, 910), (915, 920, 901, 906), (672, 925, 902, 652), (907, 906, 667, 665), (901, 900, 911, 912), (900, 907, 665, 911), (906, 901, 912, 667), (652, 902, 908, 660), (902, 903, 909, 908), (903, 904, 910, 909), (904, 905, 912, 910), (905, 657, 667, 912), (929, 676, 657, 905), (913, 915, 906, 907), (927, 929, 905, 904), (678, 914, 911, 665), (926, 927, 904, 903), (914, 916, 912, 911), (925, 926, 903, 902), (916, 919, 910, 912), (672, 676, 929, 927, 926, 925), (684, 728, 950, 951, 952, 953), (949, 682, 683, 944), (938, 680, 681, 934), (945, 940, 924, 923), (940, 715, 693, 924), (935, 930, 922, 921), (721, 945, 923, 691), (687, 921, 922, 689), (691, 923, 924, 693), (938, 939, 916, 914), (937, 936, 918, 919), (680, 938, 914, 678), (939, 937, 919, 916), (935, 709, 697, 917), (915, 913, 928, 920), (935, 936, 931, 930), (936, 937, 932, 931), (937, 939, 933, 932), (930, 703, 689, 922), (939, 938, 934, 933), (947, 946, 931, 932), (682, 949, 934, 681), (948, 947, 932, 933), (945, 721, 703, 930), (936, 935, 917, 918), (945, 946, 941, 940), (946, 947, 942, 941), (947, 948, 943, 942), (709, 935, 921, 687), (948, 949, 944, 943), (951, 950, 940, 941), (954, 953, 943, 944), (952, 951, 941, 942), (685, 954, 944, 683), (953, 952, 942, 943), (950, 728, 715, 940), (949, 948, 933, 934), (946, 945, 930, 931), (684, 953, 954, 685), (961, 962, 958, 957), (962, 959, 955, 958), (960, 961, 957, 956), (957, 958, 955, 956), (964, 965, 961, 960), (963, 964, 960, 959), (965, 966, 962, 961), (959, 960, 956, 955), (968, 972, 965, 964), (967, 968, 964, 963), (972, 971, 966, 965), (966, 963, 959, 962), (967, 971, 973, 969), (972, 968, 970, 974), (970, 969, 973, 974), (968, 967, 969, 970), (971, 967, 963, 966), (974, 973, 971, 972)])
me_cubo_002.polygons.foreach_set('material_index', [0, 0, 0, 0, 0, 0, 0, 0, 0, 0, 0, 0, 0, 0, 0, 0, 0, 0, 0, 0, 0, 0, 0, 0, 0, 0, 0, 0, 0, 0, 0, 0, 0, 0, 0, 0, 0, 0, 0, 0, 0, 0, 0, 0, 0, 0, 0, 0, 0, 0, 0, 0, 0, 0, 0, 0, 0, 0, 0, 0, 0, 0, 0, 0, 1, 0, 1, 1, 1, 1, 1, 1, 1, 1, 1, 0, 1, 0, 1, 0, 1, 0, 0, 0, 0, 0, 0, 0, 0, 0, 0, 0, 0, 0, 0, 0, 0, 0, 0, 0, 0, 0, 0, 0, 0, 0, 0, 0, 0, 0, 0, 0, 0, 0, 0, 0, 0, 0, 0, 0, 0, 0, 0, 0, 0, 0, 0, 0, 0, 0, 0, 0, 0, 0, 0, 0, 0, 0, 0, 0, 0, 0, 0, 0, 0, 0, 1, 0, 1, 1, 1, 1, 1, 1, 1, 1, 1, 0, 1, 0, 1, 0, 1, 0, 0, 0, 0, 0, 0, 0, 0, 0, 0, 0, 0, 0, 0, 0, 0, 0, 0, 0, 0, 0, 0, 0, 0, 0, 0, 0, 0, 0, 0, 0, 0, 0, 0, 0, 0, 0, 0, 0, 0, 0, 0, 0, 0, 0, 0, 0, 0, 0, 0, 0, 0, 0, 0, 0, 0, 0, 0, 0, 0, 0, 0, 0, 0, 0, 1, 0, 1, 1, 1, 1, 1, 1, 1, 1, 1, 0, 1, 0, 1, 0, 1, 0, 0, 0, 0, 0, 0, 0, 0, 0, 0, 0, 0, 0, 0, 0, 0, 0, 0, 0, 0, 0, 0, 0, 0, 0, 0, 0, 0, 0, 0, 0, 0, 0, 0, 0, 0, 0, 0, 0, 0, 0, 0, 0, 0, 0, 0, 0, 0, 0, 0, 0, 0, 0, 0, 0, 0, 0, 0, 0, 0, 0, 0, 0, 0, 0, 0, 0, 1, 0, 1, 1, 1, 1, 1, 1, 1, 1, 1, 0, 1, 0, 1, 0, 1, 0, 0, 0, 0, 1, 0, 1, 0, 1, 0, 1, 1, 1, 1, 1, 1, 1, 1, 1, 0, 1, 0, 0, 0, 0, 0, 0, 0, 0, 0, 0, 0, 0, 0, 0, 0, 0, 0, 0, 0, 0, 0, 0, 0, 0, 0, 0, 0, 0, 0, 0, 0, 0, 0, 0, 0, 0, 0, 0, 0, 0, 0, 0, 0, 0, 0, 0, 0, 0, 0, 0, 0, 0, 0, 0, 0, 0, 0, 0, 0, 0, 0, 0, 0, 0, 0, 0, 0, 1, 0, 1, 0, 1, 0, 1, 1, 1, 1, 1, 1, 1, 1, 1, 0, 1, 0, 0, 0, 0, 0, 0, 0, 0, 0, 0, 0, 0, 0, 0, 0, 0, 0, 0, 0, 0, 0, 0, 0, 0, 0, 0, 0, 0, 0, 0, 0, 0, 0, 0, 0, 0, 0, 0, 0, 0, 0, 0, 0, 0, 0, 0, 0, 0, 0, 0, 0, 0, 0, 0, 0, 0, 0, 0, 0, 0, 0, 0, 0, 0, 0, 1, 0, 1, 0, 1, 0, 1, 1, 1, 1, 1, 1, 1, 1, 1, 0, 1, 0, 0, 0, 0, 0, 0, 0, 0, 0, 0, 0, 0, 0, 0, 0, 0, 0, 0, 0, 0, 0, 0, 0, 0, 0, 0, 0, 0, 0, 0, 0, 0, 0, 0, 0, 0, 0, 0, 0, 0, 0, 0, 0, 0, 0, 0, 0, 0, 0, 0, 0, 0, 0, 0, 0, 0, 0, 0, 0, 0, 0, 0, 0, 0, 0, 1, 0, 1, 0, 1, 0, 1, 1, 1, 1, 1, 1, 1, 1, 1, 0, 1, 0, 0, 0, 0, 0, 0, 0, 0, 0, 0, 0, 0, 0, 0, 0, 0, 0, 0, 0, 0, 0, 0, 0, 0, 0, 0, 0, 0, 0, 0, 0, 0, 0, 0, 0, 0, 0, 0, 0, 0, 0, 0, 0, 0, 0, 0, 0, 0, 0, 0, 0, 0, 0, 0, 0, 0, 0, 0, 0, 0, 0, 0, 0, 0, 0, 0, 1, 0, 1, 0, 1, 0, 1, 1, 1, 1, 1, 1, 1, 1, 1, 0, 1, 0, 0, 0, 0, 0, 0, 0, 0, 0, 0, 0, 0, 0, 0, 0, 0, 0, 0, 0, 0, 0, 0, 0, 0, 0, 0, 0, 0, 0, 0, 0, 0, 0, 0, 0, 0, 0, 0, 0, 0, 0, 0, 0, 0, 0, 0, 0, 0, 0, 0, 0, 0, 0, 0, 0, 0, 0, 0, 0, 0, 0, 0, 0, 0, 0, 0, 0, 1, 0, 1, 0, 1, 0, 1, 1, 1, 1, 1, 1, 1, 1, 1, 0, 1, 0, 0, 0, 0, 0, 0, 0, 0, 0, 0, 0, 0, 0, 0, 0, 0, 0, 0, 0, 0, 0, 0, 0, 0, 0, 0, 0, 0, 0, 0, 0, 0, 0, 0, 0, 0, 0, 0, 0, 0, 0, 0, 0, 0, 0, 0, 0, 0, 0, 0, 0, 0, 0, 0, 0, 0, 0, 0, 0, 0, 0, 0, 0, 0, 0, 1, 0, 1, 0, 1, 0, 1, 1, 1, 1, 1, 1, 1, 1, 1, 0, 1, 0, 0, 0, 0, 0, 0, 0, 0, 0, 0, 0, 0, 0, 0, 0, 0, 0, 0, 0, 0, 0, 0, 0, 0, 0, 0, 0, 0, 0, 0, 0, 0, 0, 0, 0, 0, 0, 0, 0, 0, 0, 0, 0, 0, 0, 0, 0, 0, 0, 0, 0, 0, 0, 0, 0, 0, 0, 0, 0, 0, 0, 0, 0, 0, 0, 1, 0, 1, 0, 1, 0, 1, 1, 1, 1, 1, 1, 1, 1, 1, 0, 1, 0, 0, 0, 0, 0, 0, 0, 0, 0, 0, 0, 0, 0, 0, 0, 0, 0, 0, 0, 0, 0, 0, 0, 0, 0, 0, 0, 0, 0, 0, 0, 0, 0, 0, 0, 0, 0, 0, 0, 0, 0, 0, 0, 0, 0, 0, 0, 0, 0, 0, 0, 0, 0, 0, 0, 0, 0, 0, 0, 0, 0, 0, 0, 0])
me_cubo_002.materials.append(mat_material_001)
me_cubo_002.materials.append(mat_material_002)
me_cubo_002.materials.append(mat_material_003)
me_cubo_002.use_remesh_preserve_volume = False
me_cubo_002.use_remesh_preserve_attributes = False
me_cubo_002.use_mirror_vertex_groups = False
me_cubo_002.update()

# ---- objects
ob_cubo = bpy.data.objects.new('Cubo', me_cubo)
ob_cubo_001 = bpy.data.objects.new('Cubo.001', me_cubo_002)

# ---- transforms, parenting, visibility, modifiers, constraints
ob_cubo.location = (0.0, 0.0, 0.0)
ob_cubo.scale = (6.357, 2.298, 1.244)
ob_cubo.lineart.crease_threshold = 0.0
_m = ob_cubo.modifiers.new('Reflectividad', 'MIRROR')
ob_cubo_001.location = (0.0, -2.394, -0.6333)
ob_cubo_001.rotation_euler = (1.571, -0.0, 0.0)
ob_cubo_001.scale = (0.1995, 0.1995, 0.1995)
ob_cubo_001.lineart.crease_threshold = 0.0
_m = ob_cubo_001.modifiers.new('Reflectividad', 'MIRROR')

# ---- collection membership
col_collection_1.objects.link(ob_cubo)
col_collection_1.objects.link(ob_cubo_001)

# ---- scene / render settings (as saved in the file)
scene.frame_start = 1; scene.frame_end = 250; scene.frame_set(1)
scene.render.engine = 'BLENDER_EEVEE_NEXT'
scene.render.resolution_percentage = 50
scene.render.dither_intensity = 0.0
scene.cycles.use_denoising = False
scene.cycles.samples = 128
scene.cycles.sampling_pattern = 'TABULATED_SOBOL'
scene.cycles.use_adaptive_sampling = False
scene.cycles.use_light_tree = False
scene.cycles.blur_glossy = 0.0
scene.cycles.sample_clamp_indirect = 0.0
scene.view_settings.view_transform = 'Standard'
bpy.context.view_layer.update()

# ---- added for rendering (the .blend has no active camera and no usable light): camera, sun
cam_auto = bpy.data.cameras.new('AutoCamera')
cam_auto.lens = 50.0
cam_auto.sensor_width = 36.0
cam_auto.clip_end = 1000.0
ob_auto_camera = bpy.data.objects.new('AutoCamera', cam_auto)
scene.collection.objects.link(ob_auto_camera)
ob_auto_camera.location = (13.3449, -16.2508, 10.9069)
ob_auto_camera.rotation_euler = (1.09748, -7.21219e-08, 0.694738)
scene.camera = ob_auto_camera
light_auto_sun = bpy.data.lights.new('AutoSun', 'SUN')
light_auto_sun.energy = 3.0
light_auto_sun.angle = 0.0523599
ob_auto_sun = bpy.data.objects.new('AutoSun', light_auto_sun)
scene.collection.objects.link(ob_auto_sun)
ob_auto_sun.rotation_euler = (0.872665, 0.174533, 0.523599)
bpy.context.view_layer.update()
